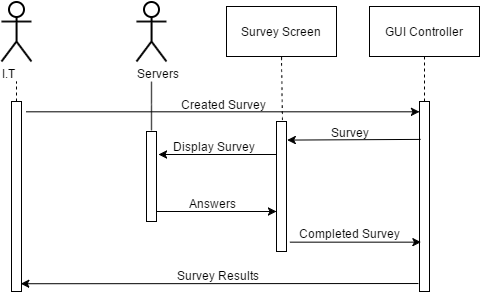

The diagram above was exported from draw.io. Its source (the exported page's mxGraphModel, read from the mxfile embedded in the PNG):
<mxGraphModel dx="490" dy="509" grid="1" gridSize="10" guides="1" tooltips="1" connect="1" arrows="1" fold="1" page="1" pageScale="1" pageWidth="826" pageHeight="1169" background="#ffffff" math="0">
  <root>
    <mxCell id="0" />
    <mxCell id="1" parent="0" />
    <mxCell id="6" value="Servers" style="shape=umlActor;verticalLabelPosition=bottom;labelBackgroundColor=#ffffff;verticalAlign=top;html=1;strokeWidth=2;align=left;" parent="1" vertex="1">
      <mxGeometry x="180" y="40" width="30" height="60" as="geometry" />
    </mxCell>
    <mxCell id="7" value="&lt;div&gt;I.T&lt;/div&gt;" style="shape=umlActor;verticalLabelPosition=bottom;labelBackgroundColor=#ffffff;verticalAlign=top;html=1;strokeWidth=2;align=left;" parent="1" vertex="1">
      <mxGeometry x="45" y="40" width="30" height="60" as="geometry" />
    </mxCell>
    <mxCell id="41" value="" style="html=1;points=[];perimeter=orthogonalPerimeter;strokeColor=#000000;align=center;" vertex="1" parent="1">
      <mxGeometry x="190" y="170" width="10" height="90" as="geometry" />
    </mxCell>
    <mxCell id="42" value="Survey Screen" style="html=1;strokeColor=#000000;align=center;container=1;" vertex="1" parent="1">
      <mxGeometry x="270" y="45" width="110" height="50" as="geometry" />
    </mxCell>
    <mxCell id="43" value="" style="html=1;points=[];perimeter=orthogonalPerimeter;strokeColor=#000000;align=center;" vertex="1" parent="1">
      <mxGeometry x="55" y="140" width="10" height="190" as="geometry" />
    </mxCell>
    <mxCell id="44" value="" style="endArrow=none;dashed=1;html=1;strokeColor=#000000;" edge="1" parent="1">
      <mxGeometry width="50" height="50" relative="1" as="geometry">
        <mxPoint x="60" y="140" as="sourcePoint" />
        <mxPoint x="60" y="120" as="targetPoint" />
      </mxGeometry>
    </mxCell>
    <mxCell id="45" value="" style="endArrow=classic;html=1;strokeColor=#000000;entryX=1.129;entryY=0.806;entryPerimeter=0;exitX=-0.128;exitY=0.958;exitPerimeter=0;" edge="1" parent="1" source="51">
      <mxGeometry width="50" height="50" relative="1" as="geometry">
        <mxPoint x="190" y="322" as="sourcePoint" />
        <mxPoint x="64.29411764705878" y="322.2352941176471" as="targetPoint" />
      </mxGeometry>
    </mxCell>
    <mxCell id="46" value="Survey Results" style="text;html=1;resizable=0;points=[];autosize=1;align=left;verticalAlign=top;spacingTop=-4;" vertex="1" parent="1">
      <mxGeometry x="221" y="307" width="100" height="20" as="geometry" />
    </mxCell>
    <mxCell id="47" value="" style="html=1;points=[];perimeter=orthogonalPerimeter;strokeColor=#000000;align=center;" vertex="1" parent="1">
      <mxGeometry x="320" y="160" width="10" height="130" as="geometry" />
    </mxCell>
    <mxCell id="48" value="" style="endArrow=classic;html=1;strokeColor=#000000;" edge="1" parent="1">
      <mxGeometry width="50" height="50" relative="1" as="geometry">
        <mxPoint x="319" y="193" as="sourcePoint" />
        <mxPoint x="202" y="193" as="targetPoint" />
      </mxGeometry>
    </mxCell>
    <mxCell id="49" value="Display Survey" style="text;html=1;resizable=0;points=[];autosize=1;align=left;verticalAlign=top;spacingTop=-4;" vertex="1" parent="1">
      <mxGeometry x="217" y="178" width="100" height="20" as="geometry" />
    </mxCell>
    <mxCell id="50" value="GUI Controller" style="html=1;strokeColor=#000000;align=center;" vertex="1" parent="1">
      <mxGeometry x="413" y="45" width="110" height="50" as="geometry" />
    </mxCell>
    <mxCell id="51" value="" style="html=1;points=[];perimeter=orthogonalPerimeter;strokeColor=#000000;align=center;" vertex="1" parent="1">
      <mxGeometry x="463" y="140" width="10" height="190" as="geometry" />
    </mxCell>
    <mxCell id="52" value="" style="endArrow=classic;html=1;strokeColor=#000000;exitX=0.079;exitY=0.199;exitPerimeter=0;entryX=1.069;entryY=0.143;entryPerimeter=0;" edge="1" parent="1" source="51" target="47">
      <mxGeometry width="50" height="50" relative="1" as="geometry">
        <mxPoint x="331.37931034482756" y="178.65517241379314" as="sourcePoint" />
        <mxPoint x="400" y="130" as="targetPoint" />
      </mxGeometry>
    </mxCell>
    <mxCell id="53" value="Survey" style="text;html=1;resizable=0;points=[];autosize=1;align=left;verticalAlign=top;spacingTop=-4;" vertex="1" parent="1">
      <mxGeometry x="375" y="164" width="50" height="20" as="geometry" />
    </mxCell>
    <mxCell id="54" value="" style="endArrow=classic;html=1;strokeColor=#000000;exitX=1.345;exitY=0.928;exitPerimeter=0;entryX=0.148;entryY=0.74;entryPerimeter=0;" edge="1" parent="1" source="47" target="51">
      <mxGeometry width="50" height="50" relative="1" as="geometry">
        <mxPoint x="340" y="280" as="sourcePoint" />
        <mxPoint x="400" y="225" as="targetPoint" />
      </mxGeometry>
    </mxCell>
    <mxCell id="55" value="Completed Survey" style="text;html=1;resizable=0;points=[];autosize=1;align=left;verticalAlign=top;spacingTop=-4;" vertex="1" parent="1">
      <mxGeometry x="343" y="265" width="120" height="20" as="geometry" />
    </mxCell>
    <mxCell id="56" value="" style="endArrow=none;dashed=1;html=1;strokeColor=#000000;exitX=0.483;exitY=-0.012;exitPerimeter=0;" edge="1" parent="1" source="41">
      <mxGeometry x="195" y="120" width="50" height="50" as="geometry">
        <mxPoint x="195" y="140" as="sourcePoint" />
        <mxPoint x="195" y="120" as="targetPoint" />
      </mxGeometry>
    </mxCell>
    <mxCell id="57" value="" style="endArrow=none;dashed=1;html=1;strokeColor=#000000;exitX=0.56;exitY=-0.009;exitPerimeter=0;" edge="1" parent="1" source="47">
      <mxGeometry x="325" y="95" width="50" height="50" as="geometry">
        <mxPoint x="325" y="150" as="sourcePoint" />
        <mxPoint x="325" y="95" as="targetPoint" />
      </mxGeometry>
    </mxCell>
    <mxCell id="58" value="" style="endArrow=none;dashed=1;html=1;strokeColor=#000000;" edge="1" parent="1">
      <mxGeometry x="468" y="94" width="50" height="50" as="geometry">
        <mxPoint x="468" y="140" as="sourcePoint" />
        <mxPoint x="468" y="94" as="targetPoint" />
      </mxGeometry>
    </mxCell>
    <mxCell id="63" value="" style="endArrow=classic;html=1;strokeColor=#000000;" edge="1" parent="1" target="47">
      <mxGeometry width="50" height="50" relative="1" as="geometry">
        <mxPoint x="200" y="250" as="sourcePoint" />
        <mxPoint x="80" y="10" as="targetPoint" />
      </mxGeometry>
    </mxCell>
    <mxCell id="64" value="Answers" style="text;html=1;resizable=0;points=[];autosize=1;align=left;verticalAlign=top;spacingTop=-4;" vertex="1" parent="1">
      <mxGeometry x="233" y="235" width="60" height="20" as="geometry" />
    </mxCell>
    <mxCell id="65" value="" style="endArrow=classic;html=1;strokeColor=#000000;exitX=1.5;exitY=0.053;exitPerimeter=0;" edge="1" parent="1" source="43" target="51">
      <mxGeometry width="50" height="50" relative="1" as="geometry">
        <mxPoint x="100" y="140" as="sourcePoint" />
        <mxPoint x="150" y="90" as="targetPoint" />
      </mxGeometry>
    </mxCell>
    <mxCell id="66" value="Created Survey" style="text;html=1;resizable=0;points=[];autosize=1;align=left;verticalAlign=top;spacingTop=-4;" vertex="1" parent="1">
      <mxGeometry x="225" y="136" width="100" height="20" as="geometry" />
    </mxCell>
  </root>
</mxGraphModel>